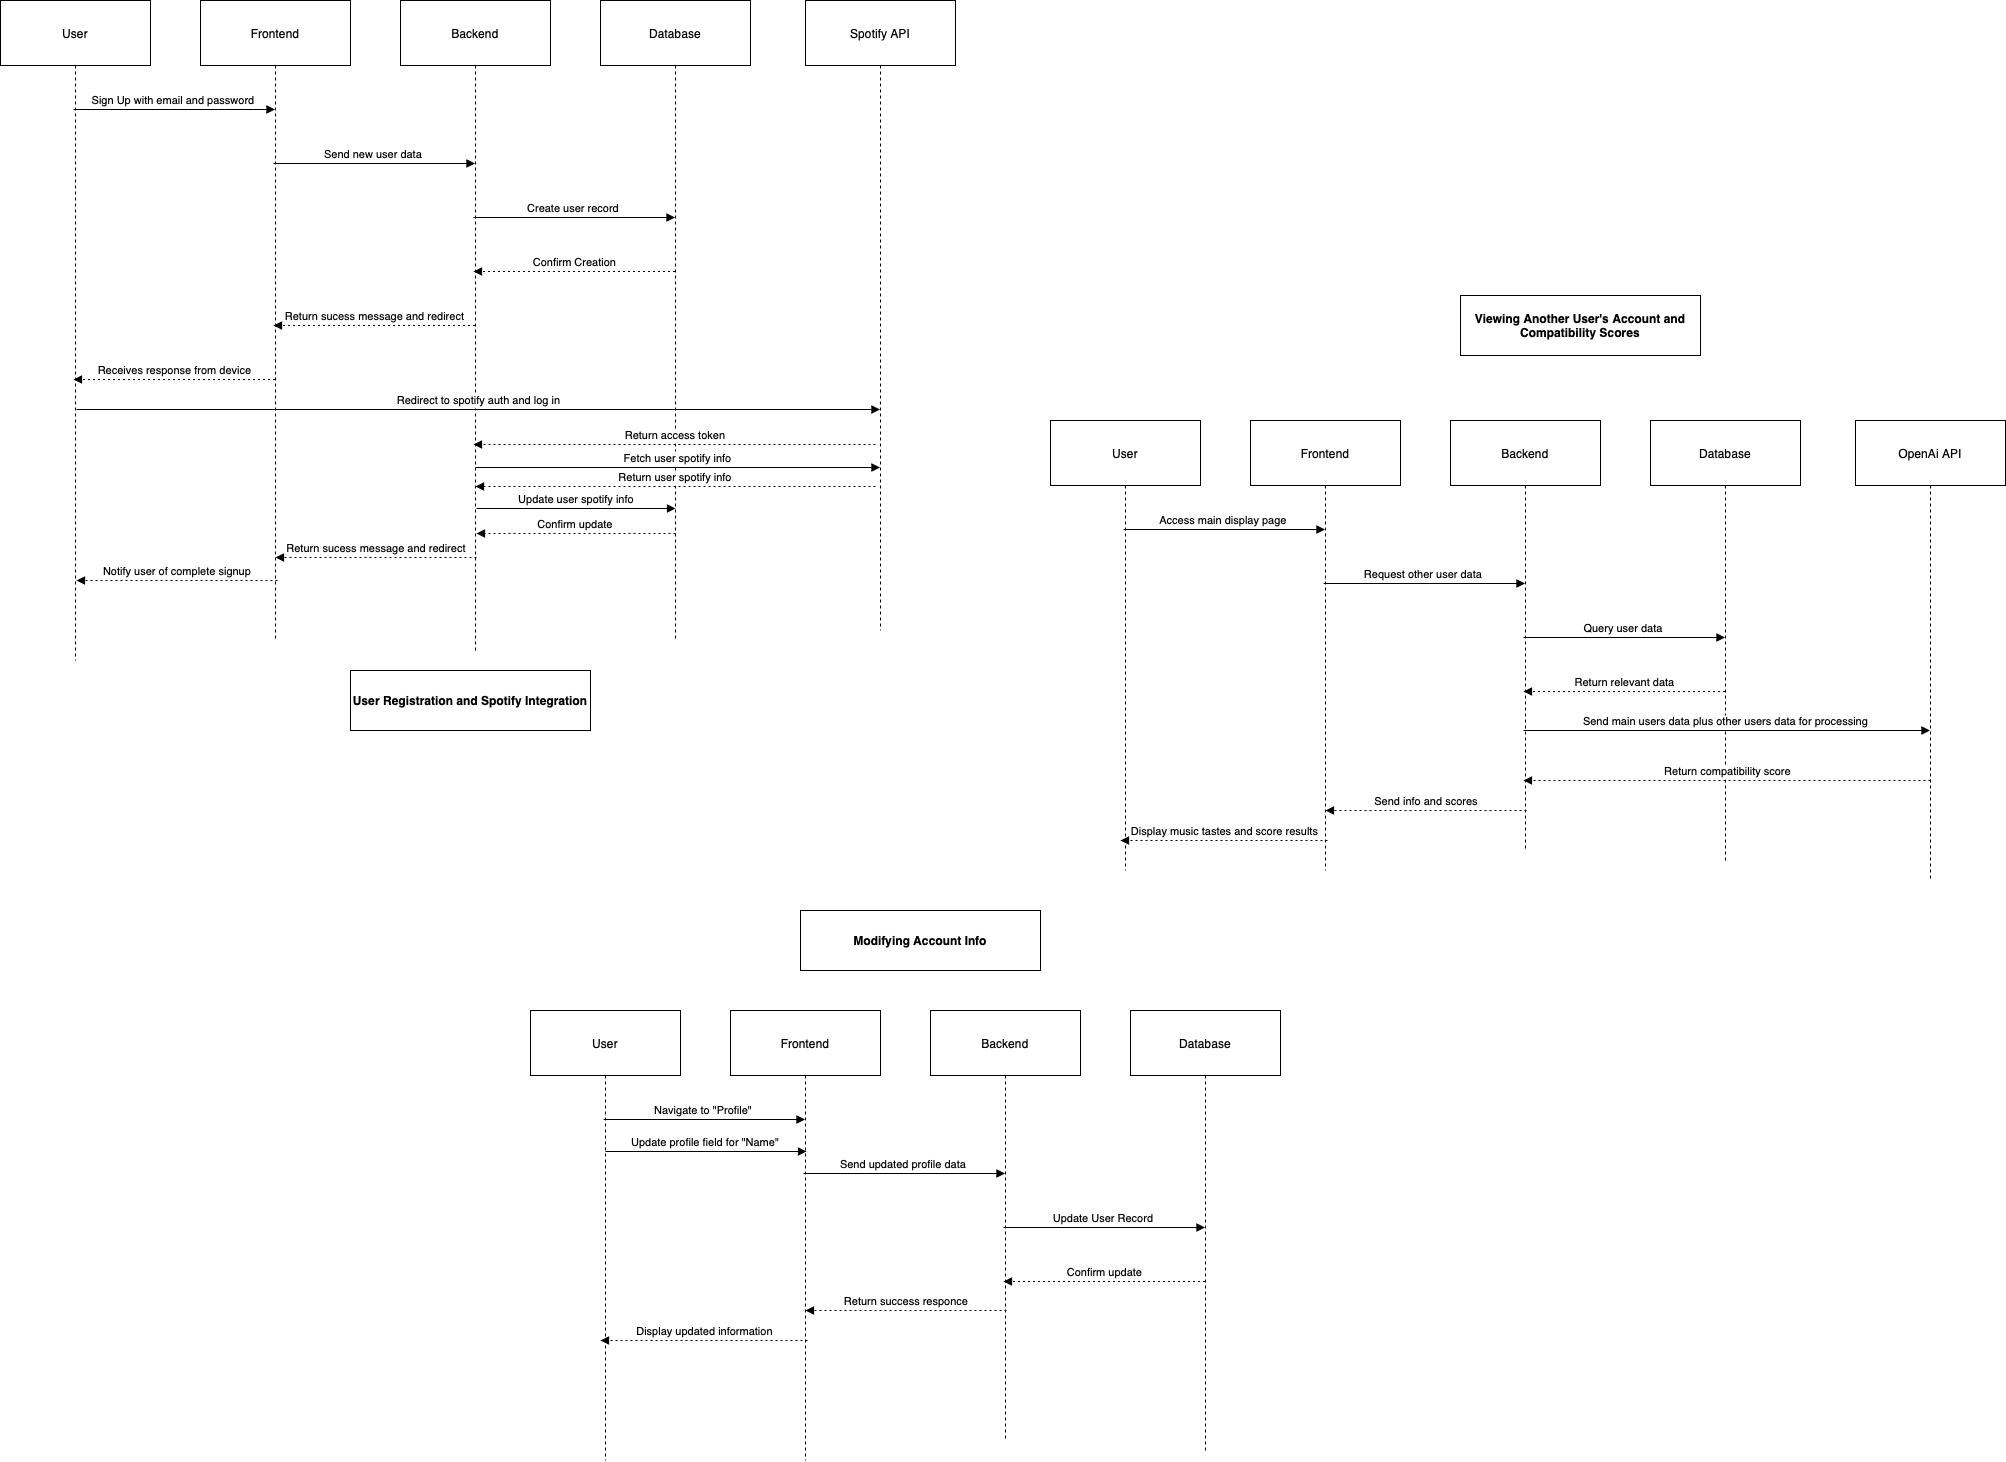

The diagram above was exported from draw.io. Its source (the exported page's mxGraphModel, read from the mxfile embedded in the PNG):
<mxGraphModel dx="3165" dy="1673" grid="1" gridSize="10" guides="1" tooltips="1" connect="1" arrows="1" fold="1" page="1" pageScale="1" pageWidth="850" pageHeight="1100" math="0" shadow="0">
  <root>
    <mxCell id="0" />
    <mxCell id="1" parent="0" />
    <mxCell id="2" value="User" style="shape=umlLifeline;perimeter=lifelinePerimeter;whiteSpace=wrap;container=1;dropTarget=0;collapsible=0;recursiveResize=0;outlineConnect=0;portConstraint=eastwest;newEdgeStyle={&quot;edgeStyle&quot;:&quot;elbowEdgeStyle&quot;,&quot;elbow&quot;:&quot;vertical&quot;,&quot;curved&quot;:0,&quot;rounded&quot;:0};size=65;" parent="1" vertex="1">
      <mxGeometry width="150" height="660" as="geometry" />
    </mxCell>
    <mxCell id="3" value="Frontend" style="shape=umlLifeline;perimeter=lifelinePerimeter;whiteSpace=wrap;container=1;dropTarget=0;collapsible=0;recursiveResize=0;outlineConnect=0;portConstraint=eastwest;newEdgeStyle={&quot;edgeStyle&quot;:&quot;elbowEdgeStyle&quot;,&quot;elbow&quot;:&quot;vertical&quot;,&quot;curved&quot;:0,&quot;rounded&quot;:0};size=65;" parent="1" vertex="1">
      <mxGeometry x="200" width="150" height="640" as="geometry" />
    </mxCell>
    <mxCell id="4" value="Backend" style="shape=umlLifeline;perimeter=lifelinePerimeter;whiteSpace=wrap;container=1;dropTarget=0;collapsible=0;recursiveResize=0;outlineConnect=0;portConstraint=eastwest;newEdgeStyle={&quot;edgeStyle&quot;:&quot;elbowEdgeStyle&quot;,&quot;elbow&quot;:&quot;vertical&quot;,&quot;curved&quot;:0,&quot;rounded&quot;:0};size=65;" parent="1" vertex="1">
      <mxGeometry x="400" width="150" height="650" as="geometry" />
    </mxCell>
    <mxCell id="5" value="Database" style="shape=umlLifeline;perimeter=lifelinePerimeter;whiteSpace=wrap;container=1;dropTarget=0;collapsible=0;recursiveResize=0;outlineConnect=0;portConstraint=eastwest;newEdgeStyle={&quot;edgeStyle&quot;:&quot;elbowEdgeStyle&quot;,&quot;elbow&quot;:&quot;vertical&quot;,&quot;curved&quot;:0,&quot;rounded&quot;:0};size=65;" parent="1" vertex="1">
      <mxGeometry x="600" width="150" height="640" as="geometry" />
    </mxCell>
    <mxCell id="6" value="Sign Up with email and password" style="verticalAlign=bottom;edgeStyle=elbowEdgeStyle;elbow=vertical;curved=0;rounded=0;endArrow=block;" parent="1" source="2" target="3" edge="1">
      <mxGeometry relative="1" as="geometry">
        <Array as="points">
          <mxPoint x="184" y="109" />
        </Array>
      </mxGeometry>
    </mxCell>
    <mxCell id="7" value="Send new user data" style="verticalAlign=bottom;edgeStyle=elbowEdgeStyle;elbow=vertical;curved=0;rounded=0;endArrow=block;" parent="1" source="3" target="4" edge="1">
      <mxGeometry relative="1" as="geometry">
        <Array as="points">
          <mxPoint x="384" y="163" />
        </Array>
      </mxGeometry>
    </mxCell>
    <mxCell id="8" value="Create user record" style="verticalAlign=bottom;edgeStyle=elbowEdgeStyle;elbow=horizontal;curved=0;rounded=0;endArrow=block;" parent="1" source="4" target="5" edge="1">
      <mxGeometry relative="1" as="geometry">
        <Array as="points">
          <mxPoint x="584" y="217" />
        </Array>
      </mxGeometry>
    </mxCell>
    <mxCell id="9" value="Confirm Creation" style="verticalAlign=bottom;edgeStyle=elbowEdgeStyle;elbow=vertical;curved=0;rounded=0;dashed=1;dashPattern=2 3;endArrow=block;" parent="1" source="5" target="4" edge="1">
      <mxGeometry relative="1" as="geometry">
        <Array as="points">
          <mxPoint x="587" y="271" />
        </Array>
      </mxGeometry>
    </mxCell>
    <mxCell id="10" value="Return sucess message and redirect" style="verticalAlign=bottom;edgeStyle=elbowEdgeStyle;elbow=vertical;curved=0;rounded=0;dashed=1;dashPattern=2 3;endArrow=block;" parent="1" source="4" target="3" edge="1">
      <mxGeometry relative="1" as="geometry">
        <Array as="points">
          <mxPoint x="387" y="325" />
        </Array>
      </mxGeometry>
    </mxCell>
    <mxCell id="11" value="Receives response from device" style="verticalAlign=bottom;edgeStyle=elbowEdgeStyle;elbow=vertical;curved=0;rounded=0;dashed=1;dashPattern=2 3;endArrow=block;" parent="1" source="3" target="2" edge="1">
      <mxGeometry relative="1" as="geometry">
        <Array as="points">
          <mxPoint x="187" y="379" />
        </Array>
      </mxGeometry>
    </mxCell>
    <mxCell id="xUdtUgcIXDaCTlvTvxro-11" value="Spotify API" style="shape=umlLifeline;perimeter=lifelinePerimeter;whiteSpace=wrap;container=1;dropTarget=0;collapsible=0;recursiveResize=0;outlineConnect=0;portConstraint=eastwest;newEdgeStyle={&quot;edgeStyle&quot;:&quot;elbowEdgeStyle&quot;,&quot;elbow&quot;:&quot;vertical&quot;,&quot;curved&quot;:0,&quot;rounded&quot;:0};size=65;" parent="1" vertex="1">
      <mxGeometry x="805" width="150" height="630" as="geometry" />
    </mxCell>
    <mxCell id="xUdtUgcIXDaCTlvTvxro-13" value="Redirect to spotify auth and log in" style="verticalAlign=bottom;edgeStyle=elbowEdgeStyle;elbow=vertical;curved=0;rounded=0;endArrow=block;" parent="1" target="xUdtUgcIXDaCTlvTvxro-11" edge="1">
      <mxGeometry relative="1" as="geometry">
        <Array as="points">
          <mxPoint x="186" y="409" />
        </Array>
        <mxPoint x="76" y="409" as="sourcePoint" />
        <mxPoint x="277" y="409" as="targetPoint" />
      </mxGeometry>
    </mxCell>
    <mxCell id="xUdtUgcIXDaCTlvTvxro-14" value="Return access token" style="verticalAlign=bottom;edgeStyle=elbowEdgeStyle;elbow=vertical;curved=0;rounded=0;dashed=1;dashPattern=2 3;endArrow=block;" parent="1" target="4" edge="1">
      <mxGeometry relative="1" as="geometry">
        <Array as="points">
          <mxPoint x="787" y="444" />
        </Array>
        <mxPoint x="875" y="444" as="sourcePoint" />
        <mxPoint x="674" y="444" as="targetPoint" />
      </mxGeometry>
    </mxCell>
    <mxCell id="xUdtUgcIXDaCTlvTvxro-15" value="Fetch user spotify info" style="verticalAlign=bottom;edgeStyle=elbowEdgeStyle;elbow=horizontal;curved=0;rounded=0;endArrow=block;" parent="1" target="xUdtUgcIXDaCTlvTvxro-11" edge="1">
      <mxGeometry relative="1" as="geometry">
        <Array as="points">
          <mxPoint x="585" y="467" />
        </Array>
        <mxPoint x="475" y="467" as="sourcePoint" />
        <mxPoint x="676" y="467" as="targetPoint" />
      </mxGeometry>
    </mxCell>
    <mxCell id="xUdtUgcIXDaCTlvTvxro-16" value="Return user spotify info" style="verticalAlign=bottom;edgeStyle=elbowEdgeStyle;elbow=vertical;curved=0;rounded=0;dashed=1;dashPattern=2 3;endArrow=block;" parent="1" edge="1">
      <mxGeometry relative="1" as="geometry">
        <Array as="points">
          <mxPoint x="787" y="486" />
        </Array>
        <mxPoint x="875" y="486" as="sourcePoint" />
        <mxPoint x="475" y="486" as="targetPoint" />
      </mxGeometry>
    </mxCell>
    <mxCell id="xUdtUgcIXDaCTlvTvxro-17" value="Update user spotify info" style="verticalAlign=bottom;edgeStyle=elbowEdgeStyle;elbow=horizontal;curved=0;rounded=0;endArrow=block;" parent="1" edge="1">
      <mxGeometry relative="1" as="geometry">
        <Array as="points">
          <mxPoint x="585" y="508" />
        </Array>
        <mxPoint x="476" y="508" as="sourcePoint" />
        <mxPoint x="675" y="508" as="targetPoint" />
      </mxGeometry>
    </mxCell>
    <mxCell id="xUdtUgcIXDaCTlvTvxro-18" value="Confirm update" style="verticalAlign=bottom;edgeStyle=elbowEdgeStyle;elbow=vertical;curved=0;rounded=0;dashed=1;dashPattern=2 3;endArrow=block;" parent="1" edge="1">
      <mxGeometry relative="1" as="geometry">
        <Array as="points">
          <mxPoint x="588" y="533" />
        </Array>
        <mxPoint x="675" y="533" as="sourcePoint" />
        <mxPoint x="476" y="533" as="targetPoint" />
      </mxGeometry>
    </mxCell>
    <mxCell id="xUdtUgcIXDaCTlvTvxro-19" value="Return sucess message and redirect" style="verticalAlign=bottom;edgeStyle=elbowEdgeStyle;elbow=vertical;curved=0;rounded=0;dashed=1;dashPattern=2 3;endArrow=block;" parent="1" edge="1">
      <mxGeometry relative="1" as="geometry">
        <Array as="points">
          <mxPoint x="388" y="557" />
        </Array>
        <mxPoint x="476" y="557" as="sourcePoint" />
        <mxPoint x="275" y="557" as="targetPoint" />
      </mxGeometry>
    </mxCell>
    <mxCell id="xUdtUgcIXDaCTlvTvxro-20" value="Notify user of complete signup" style="verticalAlign=bottom;edgeStyle=elbowEdgeStyle;elbow=vertical;curved=0;rounded=0;dashed=1;dashPattern=2 3;endArrow=block;" parent="1" edge="1">
      <mxGeometry relative="1" as="geometry">
        <Array as="points">
          <mxPoint x="189" y="580" />
        </Array>
        <mxPoint x="277" y="580" as="sourcePoint" />
        <mxPoint x="76" y="580" as="targetPoint" />
      </mxGeometry>
    </mxCell>
    <mxCell id="xUdtUgcIXDaCTlvTvxro-21" value="User" style="shape=umlLifeline;perimeter=lifelinePerimeter;whiteSpace=wrap;container=1;dropTarget=0;collapsible=0;recursiveResize=0;outlineConnect=0;portConstraint=eastwest;newEdgeStyle={&quot;edgeStyle&quot;:&quot;elbowEdgeStyle&quot;,&quot;elbow&quot;:&quot;vertical&quot;,&quot;curved&quot;:0,&quot;rounded&quot;:0};size=65;" parent="1" vertex="1">
      <mxGeometry x="1050" y="420" width="150" height="450" as="geometry" />
    </mxCell>
    <mxCell id="xUdtUgcIXDaCTlvTvxro-22" value="Frontend" style="shape=umlLifeline;perimeter=lifelinePerimeter;whiteSpace=wrap;container=1;dropTarget=0;collapsible=0;recursiveResize=0;outlineConnect=0;portConstraint=eastwest;newEdgeStyle={&quot;edgeStyle&quot;:&quot;elbowEdgeStyle&quot;,&quot;elbow&quot;:&quot;vertical&quot;,&quot;curved&quot;:0,&quot;rounded&quot;:0};size=65;" parent="1" vertex="1">
      <mxGeometry x="1250" y="420" width="150" height="450" as="geometry" />
    </mxCell>
    <mxCell id="xUdtUgcIXDaCTlvTvxro-23" value="Backend" style="shape=umlLifeline;perimeter=lifelinePerimeter;whiteSpace=wrap;container=1;dropTarget=0;collapsible=0;recursiveResize=0;outlineConnect=0;portConstraint=eastwest;newEdgeStyle={&quot;edgeStyle&quot;:&quot;elbowEdgeStyle&quot;,&quot;elbow&quot;:&quot;vertical&quot;,&quot;curved&quot;:0,&quot;rounded&quot;:0};size=65;" parent="1" vertex="1">
      <mxGeometry x="1450" y="420" width="150" height="430" as="geometry" />
    </mxCell>
    <mxCell id="xUdtUgcIXDaCTlvTvxro-24" value="Database" style="shape=umlLifeline;perimeter=lifelinePerimeter;whiteSpace=wrap;container=1;dropTarget=0;collapsible=0;recursiveResize=0;outlineConnect=0;portConstraint=eastwest;newEdgeStyle={&quot;edgeStyle&quot;:&quot;elbowEdgeStyle&quot;,&quot;elbow&quot;:&quot;vertical&quot;,&quot;curved&quot;:0,&quot;rounded&quot;:0};size=65;" parent="1" vertex="1">
      <mxGeometry x="1650" y="420" width="150" height="440" as="geometry" />
    </mxCell>
    <mxCell id="xUdtUgcIXDaCTlvTvxro-25" value="Access main display page" style="verticalAlign=bottom;edgeStyle=elbowEdgeStyle;elbow=horizontal;curved=0;rounded=0;endArrow=block;" parent="1" source="xUdtUgcIXDaCTlvTvxro-21" target="xUdtUgcIXDaCTlvTvxro-22" edge="1">
      <mxGeometry relative="1" as="geometry">
        <Array as="points">
          <mxPoint x="1234" y="529" />
        </Array>
      </mxGeometry>
    </mxCell>
    <mxCell id="xUdtUgcIXDaCTlvTvxro-26" value="Request other user data" style="verticalAlign=bottom;edgeStyle=elbowEdgeStyle;elbow=vertical;curved=0;rounded=0;endArrow=block;" parent="1" source="xUdtUgcIXDaCTlvTvxro-22" target="xUdtUgcIXDaCTlvTvxro-23" edge="1">
      <mxGeometry relative="1" as="geometry">
        <Array as="points">
          <mxPoint x="1434" y="583" />
        </Array>
      </mxGeometry>
    </mxCell>
    <mxCell id="xUdtUgcIXDaCTlvTvxro-27" value="Query user data" style="verticalAlign=bottom;edgeStyle=elbowEdgeStyle;elbow=horizontal;curved=0;rounded=0;endArrow=block;" parent="1" source="xUdtUgcIXDaCTlvTvxro-23" target="xUdtUgcIXDaCTlvTvxro-24" edge="1">
      <mxGeometry relative="1" as="geometry">
        <Array as="points">
          <mxPoint x="1634" y="637" />
        </Array>
      </mxGeometry>
    </mxCell>
    <mxCell id="xUdtUgcIXDaCTlvTvxro-28" value="Return relevant data" style="verticalAlign=bottom;edgeStyle=elbowEdgeStyle;elbow=vertical;curved=0;rounded=0;dashed=1;dashPattern=2 3;endArrow=block;" parent="1" source="xUdtUgcIXDaCTlvTvxro-24" target="xUdtUgcIXDaCTlvTvxro-23" edge="1">
      <mxGeometry relative="1" as="geometry">
        <Array as="points">
          <mxPoint x="1637" y="691" />
        </Array>
      </mxGeometry>
    </mxCell>
    <mxCell id="xUdtUgcIXDaCTlvTvxro-31" value="OpenAi API" style="shape=umlLifeline;perimeter=lifelinePerimeter;whiteSpace=wrap;container=1;dropTarget=0;collapsible=0;recursiveResize=0;outlineConnect=0;portConstraint=eastwest;newEdgeStyle={&quot;edgeStyle&quot;:&quot;elbowEdgeStyle&quot;,&quot;elbow&quot;:&quot;vertical&quot;,&quot;curved&quot;:0,&quot;rounded&quot;:0};size=65;" parent="1" vertex="1">
      <mxGeometry x="1855" y="420" width="150" height="460" as="geometry" />
    </mxCell>
    <mxCell id="xUdtUgcIXDaCTlvTvxro-32" value="Send main users data plus other users data for processing" style="verticalAlign=bottom;edgeStyle=elbowEdgeStyle;elbow=vertical;curved=0;rounded=0;endArrow=block;" parent="1" source="xUdtUgcIXDaCTlvTvxro-23" target="xUdtUgcIXDaCTlvTvxro-31" edge="1">
      <mxGeometry relative="1" as="geometry">
        <Array as="points">
          <mxPoint x="1730" y="730" />
        </Array>
        <mxPoint x="1126" y="829" as="sourcePoint" />
        <mxPoint x="1327" y="829" as="targetPoint" />
      </mxGeometry>
    </mxCell>
    <mxCell id="xUdtUgcIXDaCTlvTvxro-33" value="Return compatibility score" style="verticalAlign=bottom;edgeStyle=elbowEdgeStyle;elbow=vertical;curved=0;rounded=0;dashed=1;dashPattern=2 3;endArrow=block;" parent="1" target="xUdtUgcIXDaCTlvTvxro-23" edge="1">
      <mxGeometry relative="1" as="geometry">
        <Array as="points">
          <mxPoint x="1840" y="780" />
        </Array>
        <mxPoint x="1930" y="780" as="sourcePoint" />
        <mxPoint x="1724" y="864" as="targetPoint" />
      </mxGeometry>
    </mxCell>
    <mxCell id="xUdtUgcIXDaCTlvTvxro-38" value="Send info and scores" style="verticalAlign=bottom;edgeStyle=elbowEdgeStyle;elbow=vertical;curved=0;rounded=0;dashed=1;dashPattern=2 3;endArrow=block;" parent="1" edge="1">
      <mxGeometry relative="1" as="geometry">
        <Array as="points">
          <mxPoint x="1438" y="810" />
        </Array>
        <mxPoint x="1526" y="810" as="sourcePoint" />
        <mxPoint x="1325" y="810" as="targetPoint" />
      </mxGeometry>
    </mxCell>
    <mxCell id="xUdtUgcIXDaCTlvTvxro-39" value="Display music tastes and score results" style="verticalAlign=bottom;edgeStyle=elbowEdgeStyle;elbow=vertical;curved=0;rounded=0;dashed=1;dashPattern=2 3;endArrow=block;" parent="1" edge="1">
      <mxGeometry relative="1" as="geometry">
        <Array as="points">
          <mxPoint x="1260" y="840" />
        </Array>
        <mxPoint x="1327" y="840" as="sourcePoint" />
        <mxPoint x="1120" y="840" as="targetPoint" />
      </mxGeometry>
    </mxCell>
    <mxCell id="xUdtUgcIXDaCTlvTvxro-40" value="User" style="shape=umlLifeline;perimeter=lifelinePerimeter;whiteSpace=wrap;container=1;dropTarget=0;collapsible=0;recursiveResize=0;outlineConnect=0;portConstraint=eastwest;newEdgeStyle={&quot;edgeStyle&quot;:&quot;elbowEdgeStyle&quot;,&quot;elbow&quot;:&quot;vertical&quot;,&quot;curved&quot;:0,&quot;rounded&quot;:0};size=65;" parent="1" vertex="1">
      <mxGeometry x="530" y="1010" width="150" height="450" as="geometry" />
    </mxCell>
    <mxCell id="xUdtUgcIXDaCTlvTvxro-41" value="Frontend" style="shape=umlLifeline;perimeter=lifelinePerimeter;whiteSpace=wrap;container=1;dropTarget=0;collapsible=0;recursiveResize=0;outlineConnect=0;portConstraint=eastwest;newEdgeStyle={&quot;edgeStyle&quot;:&quot;elbowEdgeStyle&quot;,&quot;elbow&quot;:&quot;vertical&quot;,&quot;curved&quot;:0,&quot;rounded&quot;:0};size=65;" parent="1" vertex="1">
      <mxGeometry x="730" y="1010" width="150" height="450" as="geometry" />
    </mxCell>
    <mxCell id="xUdtUgcIXDaCTlvTvxro-42" value="Backend" style="shape=umlLifeline;perimeter=lifelinePerimeter;whiteSpace=wrap;container=1;dropTarget=0;collapsible=0;recursiveResize=0;outlineConnect=0;portConstraint=eastwest;newEdgeStyle={&quot;edgeStyle&quot;:&quot;elbowEdgeStyle&quot;,&quot;elbow&quot;:&quot;vertical&quot;,&quot;curved&quot;:0,&quot;rounded&quot;:0};size=65;" parent="1" vertex="1">
      <mxGeometry x="930" y="1010" width="150" height="430" as="geometry" />
    </mxCell>
    <mxCell id="xUdtUgcIXDaCTlvTvxro-43" value="Database" style="shape=umlLifeline;perimeter=lifelinePerimeter;whiteSpace=wrap;container=1;dropTarget=0;collapsible=0;recursiveResize=0;outlineConnect=0;portConstraint=eastwest;newEdgeStyle={&quot;edgeStyle&quot;:&quot;elbowEdgeStyle&quot;,&quot;elbow&quot;:&quot;vertical&quot;,&quot;curved&quot;:0,&quot;rounded&quot;:0};size=65;" parent="1" vertex="1">
      <mxGeometry x="1130" y="1010" width="150" height="440" as="geometry" />
    </mxCell>
    <mxCell id="xUdtUgcIXDaCTlvTvxro-44" value="Navigate to &quot;Profile&quot;" style="verticalAlign=bottom;edgeStyle=elbowEdgeStyle;elbow=horizontal;curved=0;rounded=0;endArrow=block;" parent="1" source="xUdtUgcIXDaCTlvTvxro-40" target="xUdtUgcIXDaCTlvTvxro-41" edge="1">
      <mxGeometry relative="1" as="geometry">
        <Array as="points">
          <mxPoint x="714" y="1119" />
        </Array>
      </mxGeometry>
    </mxCell>
    <mxCell id="xUdtUgcIXDaCTlvTvxro-45" value="Send updated profile data" style="verticalAlign=bottom;edgeStyle=elbowEdgeStyle;elbow=vertical;curved=0;rounded=0;endArrow=block;" parent="1" source="xUdtUgcIXDaCTlvTvxro-41" target="xUdtUgcIXDaCTlvTvxro-42" edge="1">
      <mxGeometry relative="1" as="geometry">
        <Array as="points">
          <mxPoint x="914" y="1173" />
        </Array>
      </mxGeometry>
    </mxCell>
    <mxCell id="xUdtUgcIXDaCTlvTvxro-46" value="Update User Record" style="verticalAlign=bottom;edgeStyle=elbowEdgeStyle;elbow=horizontal;curved=0;rounded=0;endArrow=block;" parent="1" source="xUdtUgcIXDaCTlvTvxro-42" target="xUdtUgcIXDaCTlvTvxro-43" edge="1">
      <mxGeometry relative="1" as="geometry">
        <Array as="points">
          <mxPoint x="1114" y="1227" />
        </Array>
      </mxGeometry>
    </mxCell>
    <mxCell id="xUdtUgcIXDaCTlvTvxro-47" value="Confirm update" style="verticalAlign=bottom;edgeStyle=elbowEdgeStyle;elbow=vertical;curved=0;rounded=0;dashed=1;dashPattern=2 3;endArrow=block;" parent="1" source="xUdtUgcIXDaCTlvTvxro-43" target="xUdtUgcIXDaCTlvTvxro-42" edge="1">
      <mxGeometry relative="1" as="geometry">
        <Array as="points">
          <mxPoint x="1117" y="1281" />
        </Array>
      </mxGeometry>
    </mxCell>
    <mxCell id="xUdtUgcIXDaCTlvTvxro-48" value="Return success responce" style="verticalAlign=bottom;edgeStyle=elbowEdgeStyle;elbow=vertical;curved=0;rounded=0;dashed=1;dashPattern=2 3;endArrow=block;" parent="1" edge="1">
      <mxGeometry relative="1" as="geometry">
        <Array as="points">
          <mxPoint x="918" y="1310" />
        </Array>
        <mxPoint x="1006" y="1310" as="sourcePoint" />
        <mxPoint x="805" y="1310" as="targetPoint" />
      </mxGeometry>
    </mxCell>
    <mxCell id="xUdtUgcIXDaCTlvTvxro-49" value="Display updated information" style="verticalAlign=bottom;edgeStyle=elbowEdgeStyle;elbow=vertical;curved=0;rounded=0;dashed=1;dashPattern=2 3;endArrow=block;" parent="1" edge="1">
      <mxGeometry relative="1" as="geometry">
        <Array as="points">
          <mxPoint x="740" y="1340" />
        </Array>
        <mxPoint x="807" y="1340" as="sourcePoint" />
        <mxPoint x="600" y="1340" as="targetPoint" />
      </mxGeometry>
    </mxCell>
    <mxCell id="xUdtUgcIXDaCTlvTvxro-50" value="&lt;b&gt;Viewing Another User's Account and Compatibility Scores&lt;/b&gt;" style="whiteSpace=wrap;html=1;" parent="1" vertex="1">
      <mxGeometry x="1460" y="295" width="240" height="60" as="geometry" />
    </mxCell>
    <mxCell id="xUdtUgcIXDaCTlvTvxro-51" value="&lt;b&gt;User Registration and Spotify Integration&lt;/b&gt;" style="whiteSpace=wrap;html=1;" parent="1" vertex="1">
      <mxGeometry x="350" y="670" width="240" height="60" as="geometry" />
    </mxCell>
    <mxCell id="xUdtUgcIXDaCTlvTvxro-52" value="&lt;b&gt;Modifying Account Info&lt;/b&gt;" style="whiteSpace=wrap;html=1;" parent="1" vertex="1">
      <mxGeometry x="800" y="910" width="240" height="60" as="geometry" />
    </mxCell>
    <mxCell id="xUdtUgcIXDaCTlvTvxro-53" value="Update profile field for &quot;Name&quot;" style="verticalAlign=bottom;edgeStyle=elbowEdgeStyle;elbow=horizontal;curved=0;rounded=0;endArrow=block;" parent="1" edge="1">
      <mxGeometry relative="1" as="geometry">
        <Array as="points">
          <mxPoint x="715" y="1151" />
        </Array>
        <mxPoint x="605" y="1151" as="sourcePoint" />
        <mxPoint x="806" y="1151" as="targetPoint" />
      </mxGeometry>
    </mxCell>
  </root>
</mxGraphModel>